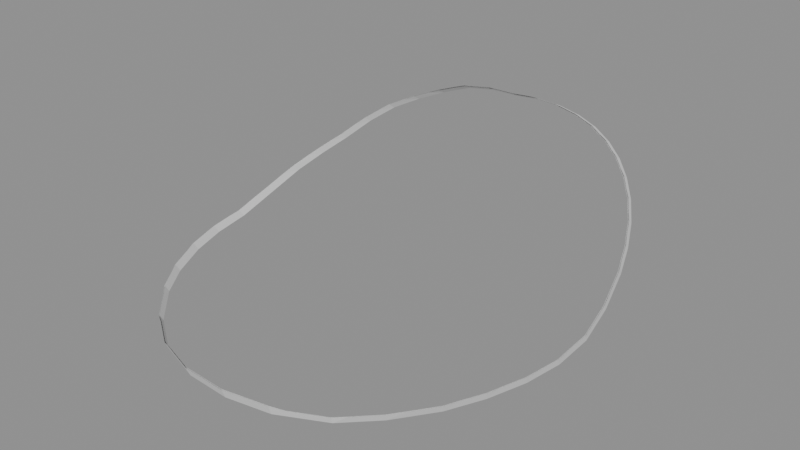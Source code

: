 # Source: hem-seated-author.blend  (saved by Blender 4.5.91; exported with 4.5.12 LTS)
import bpy
from mathutils import Matrix  # noqa: F401  (used for matrix-valued properties, if any)

bpy.ops.wm.read_factory_settings(use_empty=True)
scene = bpy.context.scene
scene.name = 'Scene'

# ---- meshes
me_seated = bpy.data.meshes.new('seated')
me_seated.from_pydata([(-0.1793, 0.1552, -0.09395), (-0.1744, 0.1715, -0.08685), (-0.1702, 0.1871, -0.08805), (-0.1783, 0.1606, -0.09963), (-0.1712, 0.1812, -0.08269), (-0.1648, 0.1959, -0.07566), (-0.1598, 0.2111, -0.07652), (-0.1607, 0.2048, -0.07159), (-0.1531, 0.2181, -0.06285), (-0.1473, 0.2331, -0.06211), (-0.1481, 0.2264, -0.05752), (-0.1393, 0.2384, -0.0503), (-0.1328, 0.2529, -0.05017), (-0.1335, 0.2459, -0.04567), (-0.1232, 0.2569, -0.04085), (-0.1158, 0.2712, -0.04218), (-0.1164, 0.2639, -0.03796), (-0.105, 0.2734, -0.03383), (-0.09691, 0.2868, -0.03534), (-0.09744, 0.2793, -0.03136), (-0.08459, 0.2875, -0.02778), (-0.0756, 0.3004, -0.02941), (-0.076, 0.2927, -0.02565), (-0.06273, 0.2987, -0.02546), (-0.05357, 0.3105, -0.02909), (-0.05379, 0.3025, -0.02508), (-0.03962, 0.3063, -0.02647), (-0.02998, 0.3168, -0.03141), (-0.03017, 0.3089, -0.02746), (-0.01598, 0.3104, -0.0268), (-0.006371, 0.3193, -0.03032), (-0.00643, 0.3114, -0.02672), (0.008407, 0.3107, -0.02702), (0.01834, 0.3181, -0.03081), (0.01848, 0.3103, -0.0272), (0.03339, 0.3073, -0.02851), (0.04316, 0.3132, -0.03299), (0.04346, 0.3053, -0.02934), (0.05706, 0.3005, -0.03144), (0.06578, 0.3052, -0.03648), (0.06617, 0.2974, -0.03276), (0.0794, 0.2903, -0.03584), (0.08775, 0.2934, -0.04161), (0.08821, 0.2858, -0.03773), (0.0999, 0.2772, -0.04148), (0.1072, 0.2792, -0.04782), (0.1077, 0.2717, -0.04374), (0.1186, 0.2613, -0.04831), (0.1252, 0.2618, -0.0554), (0.1259, 0.2547, -0.05105), (0.1357, 0.2426, -0.05634), (0.1414, 0.2418, -0.06415), (0.1422, 0.235, -0.05951), (0.1505, 0.2216, -0.06535), (0.1552, 0.2197, -0.07379), (0.156, 0.2133, -0.06884), (0.1627, 0.199, -0.07506), (0.1663, 0.1962, -0.08405), (0.1671, 0.1902, -0.07882), (0.1722, 0.1753, -0.08532), (0.1747, 0.1718, -0.09472), (0.1757, 0.1661, -0.08923), (0.1802, 0.1455, -0.09823), (0.182, 0.1381, -0.1094), (0.183, 0.1331, -0.1034), (0.1846, 0.1136, -0.1109), (0.1845, 0.1065, -0.1216), (0.1857, 0.102, -0.1148), (0.1845, 0.08053, -0.1178), (0.1826, 0.07182, -0.1265), (0.1839, 0.06777, -0.1197), (0.1797, 0.0467, -0.1208), (0.1759, 0.0379, -0.1281), (0.1774, 0.03415, -0.1211), (0.1697, 0.01346, -0.1221), (0.1636, 0.004747, -0.1297), (0.1653, 0.001451, -0.1228), (0.1547, -0.01834, -0.1238), (0.1473, -0.02578, -0.1312), (0.1492, -0.02858, -0.1246), (0.1318, -0.05041, -0.1256), (0.1216, -0.0581, -0.1327), (0.1228, -0.06072, -0.1265), (0.1028, -0.07902, -0.1274), (0.09329, -0.08398, -0.1339), (0.09375, -0.08607, -0.1283), (0.0626, -0.1005, -0.129), (0.05138, -0.1034, -0.1349), (0.05211, -0.1065, -0.1264), (0.02667, -0.1109, -0.1266), (0.01041, -0.1105, -0.1352), (0.01058, -0.1139, -0.1266), (-0.01511, -0.1126, -0.1266), (-0.03103, -0.1084, -0.1351), (-0.03153, -0.1119, -0.1266), (-0.05828, -0.1035, -0.1262), (-0.07413, -0.09476, -0.1345), (-0.07476, -0.09658, -0.1293), (-0.09922, -0.08011, -0.1285), (-0.1061, -0.07325, -0.1334), (-0.1072, -0.07566, -0.1276), (-0.1295, -0.05254, -0.1265), (-0.1367, -0.04153, -0.1319), (-0.1381, -0.0443, -0.1255), (-0.151, -0.02485, -0.1246), (-0.1554, -0.01337, -0.1306), (-0.157, -0.01646, -0.1238), (-0.1672, 0.006297, -0.1227), (-0.1708, 0.02111, -0.1289), (-0.1724, 0.01756, -0.1218), (-0.1782, 0.03875, -0.1208), (-0.18, 0.05483, -0.1273), (-0.1816, 0.05089, -0.1204), (-0.1843, 0.07316, -0.1192), (-0.1843, 0.09073, -0.1253), (-0.1858, 0.08642, -0.1189), (-0.1854, 0.1081, -0.1122), (-0.1837, 0.1258, -0.1146), (-0.185, 0.121, -0.1084), (-0.1816, 0.1424, -0.09924)], [], [(0, 1, 2), (0, 2, 3), (1, 4, 2), (4, 5, 6), (4, 6, 2), (5, 7, 6), (7, 8, 9), (7, 9, 6), (8, 10, 9), (10, 11, 12), (10, 12, 9), (11, 13, 12), (13, 14, 15), (13, 15, 12), (14, 16, 15), (16, 17, 18), (16, 18, 15), (17, 19, 18), (19, 20, 21), (19, 21, 18), (20, 22, 21), (22, 23, 24), (22, 24, 21), (23, 25, 24), (25, 26, 27), (25, 27, 24), (26, 28, 27), (28, 29, 30), (28, 30, 27), (29, 31, 30), (31, 32, 33), (31, 33, 30), (32, 34, 33), (34, 35, 36), (34, 36, 33), (35, 37, 36), (37, 38, 39), (37, 39, 36), (38, 40, 39), (40, 41, 42), (40, 42, 39), (41, 43, 42), (43, 44, 45), (43, 45, 42), (44, 46, 45), (46, 47, 48), (46, 48, 45), (47, 49, 48), (49, 50, 51), (49, 51, 48), (50, 52, 51), (52, 53, 54), (52, 54, 51), (53, 55, 54), (55, 56, 57), (55, 57, 54), (56, 58, 57), (58, 59, 60), (58, 60, 57), (59, 61, 60), (61, 62, 63), (61, 63, 60), (62, 64, 63), (64, 65, 66), (64, 66, 63), (65, 67, 66), (67, 68, 69), (67, 69, 66), (68, 70, 69), (70, 71, 72), (70, 72, 69), (71, 73, 72), (73, 74, 75), (73, 75, 72), (74, 76, 75), (76, 77, 78), (76, 78, 75), (77, 79, 78), (79, 80, 81), (79, 81, 78), (80, 82, 81), (82, 83, 84), (82, 84, 81), (83, 85, 84), (85, 86, 87), (85, 87, 84), (86, 88, 87), (88, 89, 90), (88, 90, 87), (89, 91, 90), (91, 92, 93), (91, 93, 90), (92, 94, 93), (94, 95, 96), (94, 96, 93), (95, 97, 96), (97, 98, 99), (97, 99, 96), (98, 100, 99), (100, 101, 102), (100, 102, 99), (101, 103, 102), (103, 104, 105), (103, 105, 102), (104, 106, 105), (106, 107, 108), (106, 108, 105), (107, 109, 108), (109, 110, 111), (109, 111, 108), (110, 112, 111), (112, 113, 114), (112, 114, 111), (113, 115, 114), (115, 116, 117), (115, 117, 114), (116, 118, 117), (118, 119, 3), (118, 3, 117), (119, 0, 3)])
me_seated.update()

# ---- objects
ob_seated = bpy.data.objects.new('seated', me_seated)

# ---- transforms, parenting, visibility, modifiers, constraints
ob_seated.location = (0.0, 0.0, 0.0)
_m = ob_seated.modifiers.new('ActualFacetedHemReturn', 'SOLIDIFY')
_m.thickness = 0.0008
_m.use_rim = False
_m.use_even_offset = True
_m.use_quality_normals = True

# ---- collection membership
scene.collection.objects.link(ob_seated)

# ---- scene / render settings (as saved in the file)
scene.frame_start = 1; scene.frame_end = 250; scene.frame_set(1)
scene.render.engine = 'BLENDER_EEVEE_NEXT'
bpy.context.view_layer.update()

# ---- added for rendering (the .blend has no active camera and no usable light): camera, sun + grey world if the file has none
cam_auto = bpy.data.cameras.new('AutoCamera')
cam_auto.lens = 50.0
cam_auto.sensor_width = 36.0
cam_auto.clip_end = 1000.0
ob_auto_camera = bpy.data.objects.new('AutoCamera', cam_auto)
scene.collection.objects.link(ob_auto_camera)
ob_auto_camera.location = (0.537673, -0.542583, 0.350021)
ob_auto_camera.rotation_euler = (1.09748, -7.21219e-08, 0.694738)
scene.camera = ob_auto_camera
light_auto_sun = bpy.data.lights.new('AutoSun', 'SUN')
light_auto_sun.energy = 3.0
light_auto_sun.angle = 0.0523599
ob_auto_sun = bpy.data.objects.new('AutoSun', light_auto_sun)
scene.collection.objects.link(ob_auto_sun)
ob_auto_sun.rotation_euler = (0.872665, 0.174533, 0.523599)
if scene.world is None:
    world_auto = bpy.data.worlds.new('AutoWorld')
    world_auto.color = (0.3, 0.3, 0.3)
    scene.world = world_auto
bpy.context.view_layer.update()
